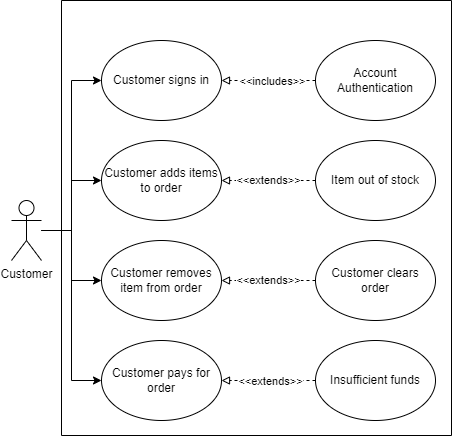

The diagram above was exported from draw.io. Its source (the exported page's mxGraphModel, read from the mxfile embedded in the PNG):
<mxGraphModel dx="462" dy="793" grid="1" gridSize="10" guides="1" tooltips="1" connect="1" arrows="1" fold="1" page="1" pageScale="1" pageWidth="827" pageHeight="1169" math="0" shadow="0">
  <root>
    <mxCell id="0" />
    <mxCell id="1" parent="0" />
    <mxCell id="gyUalU9NXfqEpsR_ZSLN-1" value="Customer adds items to order" style="ellipse;whiteSpace=wrap;html=1;" parent="1" vertex="1">
      <mxGeometry x="280" y="360" width="120" height="80" as="geometry" />
    </mxCell>
    <mxCell id="gyUalU9NXfqEpsR_ZSLN-7" style="edgeStyle=orthogonalEdgeStyle;rounded=0;orthogonalLoop=1;jettySize=auto;html=1;entryX=0;entryY=0.5;entryDx=0;entryDy=0;" parent="1" source="gyUalU9NXfqEpsR_ZSLN-2" target="gyUalU9NXfqEpsR_ZSLN-1" edge="1">
      <mxGeometry relative="1" as="geometry" />
    </mxCell>
    <mxCell id="gyUalU9NXfqEpsR_ZSLN-9" style="edgeStyle=orthogonalEdgeStyle;rounded=0;orthogonalLoop=1;jettySize=auto;html=1;entryX=0;entryY=0.5;entryDx=0;entryDy=0;" parent="1" source="gyUalU9NXfqEpsR_ZSLN-2" target="gyUalU9NXfqEpsR_ZSLN-8" edge="1">
      <mxGeometry relative="1" as="geometry" />
    </mxCell>
    <mxCell id="gyUalU9NXfqEpsR_ZSLN-11" style="edgeStyle=orthogonalEdgeStyle;rounded=0;orthogonalLoop=1;jettySize=auto;html=1;entryX=0;entryY=0.5;entryDx=0;entryDy=0;" parent="1" source="gyUalU9NXfqEpsR_ZSLN-2" target="gyUalU9NXfqEpsR_ZSLN-10" edge="1">
      <mxGeometry relative="1" as="geometry" />
    </mxCell>
    <mxCell id="gyUalU9NXfqEpsR_ZSLN-15" style="edgeStyle=orthogonalEdgeStyle;rounded=0;orthogonalLoop=1;jettySize=auto;html=1;entryX=0;entryY=0.5;entryDx=0;entryDy=0;" parent="1" source="gyUalU9NXfqEpsR_ZSLN-2" target="gyUalU9NXfqEpsR_ZSLN-14" edge="1">
      <mxGeometry relative="1" as="geometry" />
    </mxCell>
    <mxCell id="gyUalU9NXfqEpsR_ZSLN-2" value="Customer" style="shape=umlActor;verticalLabelPosition=bottom;verticalAlign=top;html=1;outlineConnect=0;" parent="1" vertex="1">
      <mxGeometry x="190" y="420" width="30" height="60" as="geometry" />
    </mxCell>
    <mxCell id="gyUalU9NXfqEpsR_ZSLN-8" value="Customer removes item from order" style="ellipse;whiteSpace=wrap;html=1;" parent="1" vertex="1">
      <mxGeometry x="280" y="460" width="120" height="80" as="geometry" />
    </mxCell>
    <mxCell id="gyUalU9NXfqEpsR_ZSLN-10" value="Customer pays for order" style="ellipse;whiteSpace=wrap;html=1;" parent="1" vertex="1">
      <mxGeometry x="280" y="560" width="120" height="80" as="geometry" />
    </mxCell>
    <mxCell id="gyUalU9NXfqEpsR_ZSLN-16" style="edgeStyle=orthogonalEdgeStyle;rounded=0;orthogonalLoop=1;jettySize=auto;html=1;entryX=1;entryY=0.5;entryDx=0;entryDy=0;exitX=0;exitY=0.5;exitDx=0;exitDy=0;endArrow=block;endFill=0;dashed=1;" parent="1" source="gyUalU9NXfqEpsR_ZSLN-17" target="gyUalU9NXfqEpsR_ZSLN-14" edge="1">
      <mxGeometry relative="1" as="geometry">
        <mxPoint x="520" y="300" as="sourcePoint" />
      </mxGeometry>
    </mxCell>
    <mxCell id="gyUalU9NXfqEpsR_ZSLN-18" value="&amp;lt;&amp;lt;includes&amp;gt;&amp;gt;" style="edgeLabel;html=1;align=center;verticalAlign=middle;resizable=0;points=[];" parent="gyUalU9NXfqEpsR_ZSLN-16" vertex="1" connectable="0">
      <mxGeometry x="0.2615" y="1" relative="1" as="geometry">
        <mxPoint x="15" y="-1" as="offset" />
      </mxGeometry>
    </mxCell>
    <mxCell id="gyUalU9NXfqEpsR_ZSLN-14" value="Customer signs in" style="ellipse;whiteSpace=wrap;html=1;" parent="1" vertex="1">
      <mxGeometry x="280" y="260" width="120" height="80" as="geometry" />
    </mxCell>
    <mxCell id="gyUalU9NXfqEpsR_ZSLN-17" value="Account Authentication" style="ellipse;whiteSpace=wrap;html=1;" parent="1" vertex="1">
      <mxGeometry x="494" y="260" width="120" height="80" as="geometry" />
    </mxCell>
    <mxCell id="gyUalU9NXfqEpsR_ZSLN-20" value="&amp;lt;&amp;lt;extends&amp;gt;&amp;gt;" style="edgeStyle=orthogonalEdgeStyle;rounded=0;orthogonalLoop=1;jettySize=auto;html=1;entryX=1;entryY=0.5;entryDx=0;entryDy=0;endArrow=block;endFill=0;dashed=1;" parent="1" source="gyUalU9NXfqEpsR_ZSLN-19" target="gyUalU9NXfqEpsR_ZSLN-8" edge="1">
      <mxGeometry relative="1" as="geometry" />
    </mxCell>
    <mxCell id="gyUalU9NXfqEpsR_ZSLN-19" value="Customer clears order" style="ellipse;whiteSpace=wrap;html=1;" parent="1" vertex="1">
      <mxGeometry x="494" y="460" width="120" height="80" as="geometry" />
    </mxCell>
    <mxCell id="gyUalU9NXfqEpsR_ZSLN-22" style="edgeStyle=orthogonalEdgeStyle;rounded=0;orthogonalLoop=1;jettySize=auto;html=1;entryX=1;entryY=0.5;entryDx=0;entryDy=0;endArrow=block;endFill=0;dashed=1;" parent="1" source="gyUalU9NXfqEpsR_ZSLN-21" target="gyUalU9NXfqEpsR_ZSLN-10" edge="1">
      <mxGeometry relative="1" as="geometry" />
    </mxCell>
    <mxCell id="gyUalU9NXfqEpsR_ZSLN-23" value="&amp;lt;&amp;lt;extends&amp;gt;&amp;gt;" style="edgeLabel;html=1;align=center;verticalAlign=middle;resizable=0;points=[];" parent="gyUalU9NXfqEpsR_ZSLN-22" vertex="1" connectable="0">
      <mxGeometry x="-0.1692" y="3" relative="1" as="geometry">
        <mxPoint x="-7" y="-3" as="offset" />
      </mxGeometry>
    </mxCell>
    <mxCell id="gyUalU9NXfqEpsR_ZSLN-21" value="Insufficient funds" style="ellipse;whiteSpace=wrap;html=1;" parent="1" vertex="1">
      <mxGeometry x="494" y="560" width="120" height="80" as="geometry" />
    </mxCell>
    <mxCell id="gyUalU9NXfqEpsR_ZSLN-25" value="&amp;lt;&amp;lt;extends&amp;gt;&amp;gt;" style="edgeStyle=orthogonalEdgeStyle;rounded=0;orthogonalLoop=1;jettySize=auto;html=1;entryX=1;entryY=0.5;entryDx=0;entryDy=0;endArrow=block;endFill=0;dashed=1;" parent="1" source="gyUalU9NXfqEpsR_ZSLN-24" target="gyUalU9NXfqEpsR_ZSLN-1" edge="1">
      <mxGeometry relative="1" as="geometry" />
    </mxCell>
    <mxCell id="gyUalU9NXfqEpsR_ZSLN-24" value="Item out of stock" style="ellipse;whiteSpace=wrap;html=1;" parent="1" vertex="1">
      <mxGeometry x="494" y="360" width="120" height="80" as="geometry" />
    </mxCell>
    <mxCell id="gyUalU9NXfqEpsR_ZSLN-28" value="" style="swimlane;startSize=0;" parent="1" vertex="1">
      <mxGeometry x="240" y="220" width="390" height="435" as="geometry" />
    </mxCell>
  </root>
</mxGraphModel>